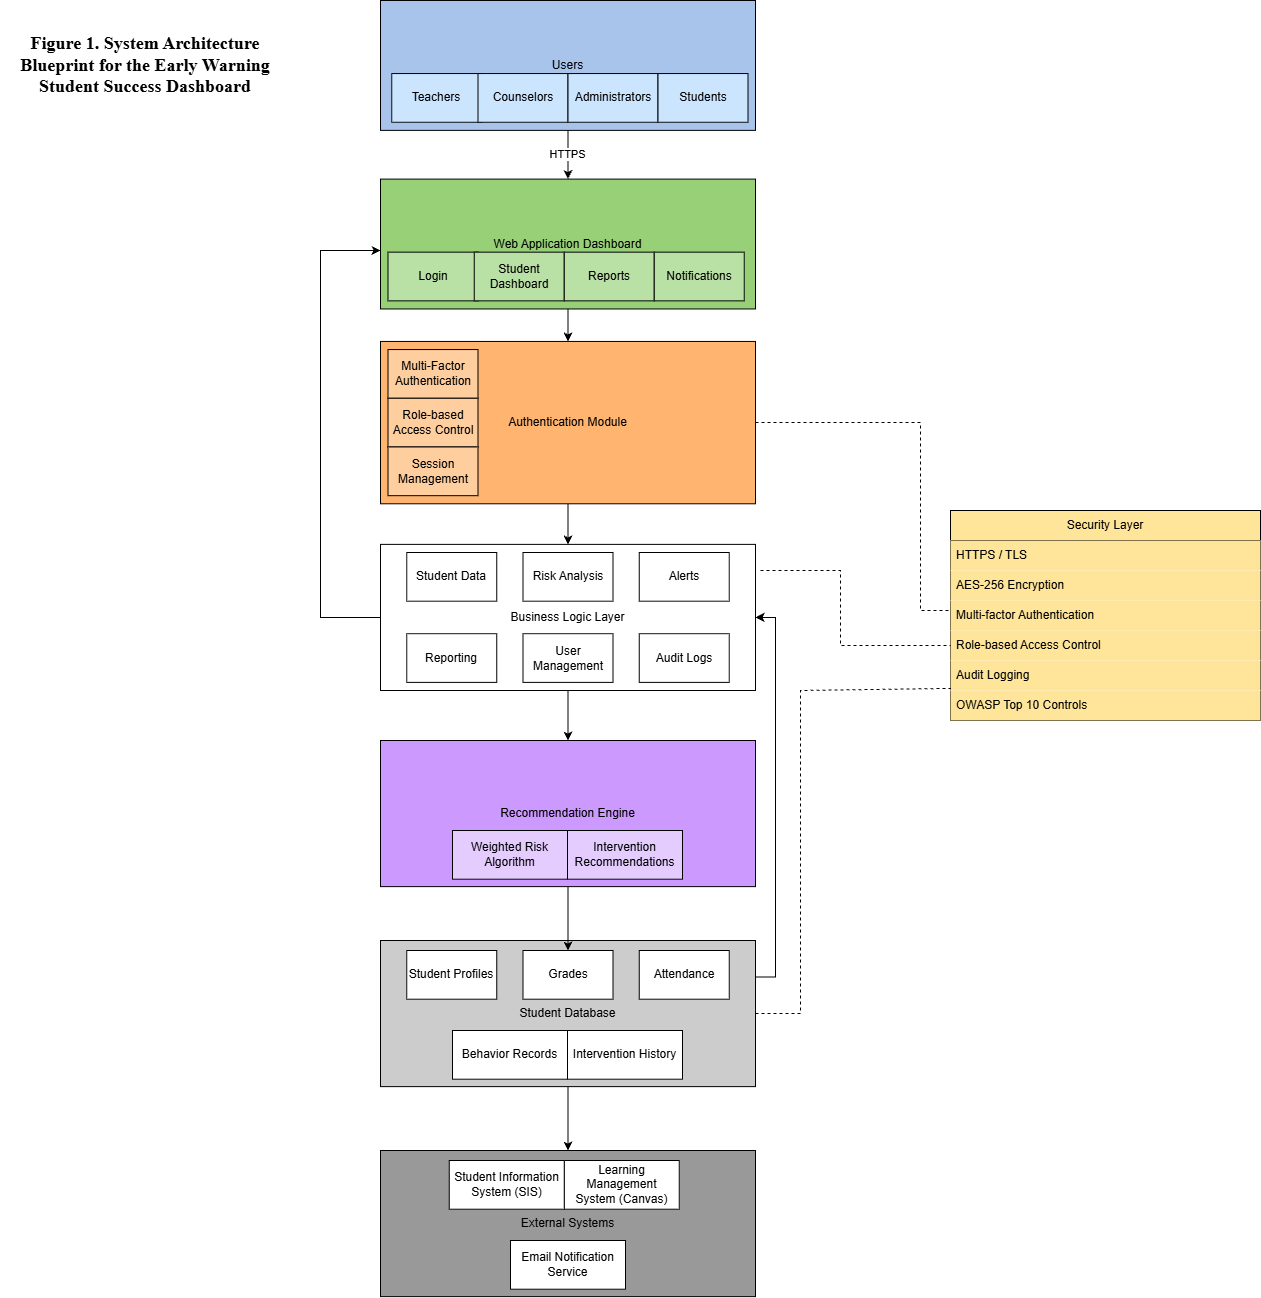

The diagram above was exported from draw.io. Its source (the exported page's mxGraphModel, read from the mxfile embedded in the PNG):
<mxGraphModel dx="2528" dy="2608" grid="0" gridSize="10" guides="1" tooltips="1" connect="1" arrows="1" fold="1" page="0" pageScale="1" pageWidth="850" pageHeight="1100" math="0" shadow="0">
  <root>
    <mxCell id="0" />
    <mxCell id="1" parent="0" />
    <mxCell id="nu97_CR9D8SNKitQ912I-1" parent="1" style="text;html=1;whiteSpace=wrap;strokeColor=none;fillColor=none;align=center;verticalAlign=middle;rounded=0;" value="&lt;font face=&quot;Times New Roman&quot; style=&quot;font-size: 18px;&quot;&gt;&lt;b&gt;Figure 1. System Architecture Blueprint for the Early Warning Student Success Dashboard&lt;/b&gt;&lt;/font&gt;" vertex="1">
      <mxGeometry height="90" width="290" x="280" y="-1550.06" as="geometry" />
    </mxCell>
    <mxCell id="nu97_CR9D8SNKitQ912I-99" edge="1" parent="1" source="nu97_CR9D8SNKitQ912I-55" style="edgeStyle=orthogonalEdgeStyle;rounded=0;orthogonalLoop=1;jettySize=auto;html=1;exitX=0.5;exitY=1;exitDx=0;exitDy=0;entryX=0.5;entryY=0;entryDx=0;entryDy=0;" target="nu97_CR9D8SNKitQ912I-92">
      <mxGeometry relative="1" as="geometry" />
    </mxCell>
    <mxCell id="nu97_CR9D8SNKitQ912I-100" edge="1" parent="1" source="nu97_CR9D8SNKitQ912I-55" style="edgeStyle=orthogonalEdgeStyle;rounded=0;orthogonalLoop=1;jettySize=auto;html=1;exitX=1;exitY=0.25;exitDx=0;exitDy=0;entryX=1;entryY=0.5;entryDx=0;entryDy=0;" target="nu97_CR9D8SNKitQ912I-25">
      <mxGeometry relative="1" as="geometry" />
    </mxCell>
    <mxCell id="nu97_CR9D8SNKitQ912I-55" parent="1" style="rounded=0;whiteSpace=wrap;html=1;fillColor=#CCCCCC;" value="Student Database" vertex="1">
      <mxGeometry height="146.11764705882354" width="375" x="660" y="-629.9976470588234" as="geometry" />
    </mxCell>
    <mxCell id="nu97_CR9D8SNKitQ912I-56" parent="1" style="rounded=0;whiteSpace=wrap;html=1;fillColor=#FFFFFF;" value="Behavior Records" vertex="1">
      <mxGeometry height="48.71" width="115" x="732" y="-540" as="geometry" />
    </mxCell>
    <mxCell id="nu97_CR9D8SNKitQ912I-57" parent="1" style="rounded=0;whiteSpace=wrap;html=1;fillColor=#FFFFFF;" value="Intervention History" vertex="1">
      <mxGeometry height="48.71" width="115" x="847" y="-540" as="geometry" />
    </mxCell>
    <mxCell id="nu97_CR9D8SNKitQ912I-96" edge="1" parent="1" source="nu97_CR9D8SNKitQ912I-46" style="edgeStyle=orthogonalEdgeStyle;rounded=0;orthogonalLoop=1;jettySize=auto;html=1;" target="nu97_CR9D8SNKitQ912I-90" value="">
      <mxGeometry relative="1" as="geometry" />
    </mxCell>
    <mxCell id="nu97_CR9D8SNKitQ912I-46" parent="1" style="rounded=0;whiteSpace=wrap;html=1;fillColor=#CC99FF;container=0;" value="Recommendation Engine" vertex="1">
      <mxGeometry height="146.11764705882354" width="375" x="660" y="-829.9976470588234" as="geometry" />
    </mxCell>
    <mxCell id="nu97_CR9D8SNKitQ912I-47" parent="1" style="rounded=0;whiteSpace=wrap;html=1;fillColor=#E5CCFF;container=0;" value="Weighted Risk Algorithm" vertex="1">
      <mxGeometry height="48.71" width="115" x="732" y="-740" as="geometry" />
    </mxCell>
    <mxCell id="nu97_CR9D8SNKitQ912I-48" parent="1" style="rounded=0;whiteSpace=wrap;html=1;fillColor=#E5CCFF;container=0;" value="Intervention Recommendations" vertex="1">
      <mxGeometry height="48.71" width="115" x="847" y="-740" as="geometry" />
    </mxCell>
    <mxCell id="nu97_CR9D8SNKitQ912I-51" edge="1" parent="1" source="nu97_CR9D8SNKitQ912I-25" style="edgeStyle=orthogonalEdgeStyle;rounded=0;orthogonalLoop=1;jettySize=auto;html=1;" target="nu97_CR9D8SNKitQ912I-46" value="">
      <mxGeometry relative="1" as="geometry" />
    </mxCell>
    <mxCell id="nu97_CR9D8SNKitQ912I-8" parent="1" style="rounded=0;whiteSpace=wrap;html=1;fillColor=#A9C4EB;container=0;" value="Users" vertex="1">
      <mxGeometry height="129.8823529411765" width="375" x="660" y="-1570" as="geometry" />
    </mxCell>
    <mxCell id="nu97_CR9D8SNKitQ912I-18" edge="1" parent="1" source="nu97_CR9D8SNKitQ912I-8" style="edgeStyle=orthogonalEdgeStyle;rounded=0;orthogonalLoop=1;jettySize=auto;html=1;" target="nu97_CR9D8SNKitQ912I-13" value="">
      <mxGeometry relative="1" as="geometry" />
    </mxCell>
    <mxCell id="nu97_CR9D8SNKitQ912I-19" connectable="0" parent="nu97_CR9D8SNKitQ912I-18" style="edgeLabel;html=1;align=center;verticalAlign=middle;resizable=0;points=[];container=0;" value="HTTPS" vertex="1">
      <mxGeometry relative="1" x="-0.0333" y="-1" as="geometry">
        <mxPoint as="offset" />
      </mxGeometry>
    </mxCell>
    <mxCell id="nu97_CR9D8SNKitQ912I-9" parent="1" style="rounded=0;whiteSpace=wrap;html=1;fillColor=#CCE5FF;container=0;" value="Teachers" vertex="1">
      <mxGeometry height="48.70588235294118" width="90" x="671.25" y="-1496.9411764705883" as="geometry" />
    </mxCell>
    <mxCell id="nu97_CR9D8SNKitQ912I-10" parent="1" style="rounded=0;whiteSpace=wrap;html=1;fillColor=#CCE5FF;container=0;" value="Counselors" vertex="1">
      <mxGeometry height="48.70588235294118" width="90" x="757.5" y="-1496.9411764705883" as="geometry" />
    </mxCell>
    <mxCell id="nu97_CR9D8SNKitQ912I-11" parent="1" style="rounded=0;whiteSpace=wrap;html=1;fillColor=#CCE5FF;container=0;" value="Administrators" vertex="1">
      <mxGeometry height="48.70588235294118" width="90" x="847.5" y="-1496.9411764705883" as="geometry" />
    </mxCell>
    <mxCell id="nu97_CR9D8SNKitQ912I-12" parent="1" style="rounded=0;whiteSpace=wrap;html=1;fillColor=#CCE5FF;container=0;" value="Students" vertex="1">
      <mxGeometry height="48.70588235294118" width="90" x="937.5" y="-1496.9411764705883" as="geometry" />
    </mxCell>
    <mxCell id="nu97_CR9D8SNKitQ912I-24" edge="1" parent="1" source="nu97_CR9D8SNKitQ912I-13" style="edgeStyle=orthogonalEdgeStyle;rounded=0;orthogonalLoop=1;jettySize=auto;html=1;" target="nu97_CR9D8SNKitQ912I-20" value="">
      <mxGeometry relative="1" as="geometry" />
    </mxCell>
    <mxCell id="nu97_CR9D8SNKitQ912I-13" parent="1" style="rounded=0;whiteSpace=wrap;html=1;fillColor=#97D077;container=0;" value="Web Application Dashboard" vertex="1">
      <mxGeometry height="129.8823529411765" width="375" x="660" y="-1391.4117647058824" as="geometry" />
    </mxCell>
    <mxCell id="nu97_CR9D8SNKitQ912I-14" parent="1" style="rounded=0;whiteSpace=wrap;html=1;fillColor=#B9E0A5;container=0;" value="Login" vertex="1">
      <mxGeometry height="48.70588235294118" width="90" x="667.5" y="-1318.3529411764707" as="geometry" />
    </mxCell>
    <mxCell id="nu97_CR9D8SNKitQ912I-15" parent="1" style="rounded=0;whiteSpace=wrap;html=1;fillColor=#B9E0A5;container=0;" value="Student Dashboard" vertex="1">
      <mxGeometry height="48.70588235294118" width="90" x="753.75" y="-1318.3529411764707" as="geometry" />
    </mxCell>
    <mxCell id="nu97_CR9D8SNKitQ912I-16" parent="1" style="rounded=0;whiteSpace=wrap;html=1;fillColor=#B9E0A5;container=0;" value="Reports" vertex="1">
      <mxGeometry height="48.70588235294118" width="90" x="843.75" y="-1318.3529411764707" as="geometry" />
    </mxCell>
    <mxCell id="nu97_CR9D8SNKitQ912I-17" parent="1" style="rounded=0;whiteSpace=wrap;html=1;fillColor=#B9E0A5;container=0;" value="Notifications" vertex="1">
      <mxGeometry height="48.70588235294118" width="90" x="933.75" y="-1318.3529411764707" as="geometry" />
    </mxCell>
    <mxCell id="nu97_CR9D8SNKitQ912I-50" edge="1" parent="1" source="nu97_CR9D8SNKitQ912I-20" style="edgeStyle=orthogonalEdgeStyle;rounded=0;orthogonalLoop=1;jettySize=auto;html=1;entryX=0.5;entryY=0;entryDx=0;entryDy=0;" target="nu97_CR9D8SNKitQ912I-25">
      <mxGeometry relative="1" as="geometry" />
    </mxCell>
    <mxCell id="nu97_CR9D8SNKitQ912I-20" parent="1" style="rounded=0;whiteSpace=wrap;html=1;fillColor=#FFB570;container=0;" value="Authentication Module" vertex="1">
      <mxGeometry height="162.3529411764706" width="375" x="660" y="-1229.0588235294117" as="geometry" />
    </mxCell>
    <mxCell id="nu97_CR9D8SNKitQ912I-21" parent="1" style="rounded=0;whiteSpace=wrap;html=1;fillColor=#FFCE9F;container=0;" value="Multi-Factor Authentication" vertex="1">
      <mxGeometry height="48.70588235294118" width="90" x="667.5" y="-1220.9411764705883" as="geometry" />
    </mxCell>
    <mxCell id="nu97_CR9D8SNKitQ912I-22" parent="1" style="rounded=0;whiteSpace=wrap;html=1;fillColor=#FFCE9F;container=0;" value="Role-based Access Control" vertex="1">
      <mxGeometry height="48.70588235294118" width="90" x="667.5" y="-1172.235294117647" as="geometry" />
    </mxCell>
    <mxCell id="nu97_CR9D8SNKitQ912I-23" parent="1" style="rounded=0;whiteSpace=wrap;html=1;fillColor=#FFCE9F;container=0;" value="Session Management" vertex="1">
      <mxGeometry height="48.70588235294118" width="90" x="667.5" y="-1123.5294117647059" as="geometry" />
    </mxCell>
    <mxCell id="nu97_CR9D8SNKitQ912I-25" parent="1" style="rounded=0;whiteSpace=wrap;html=1;fillColor=#FFFFFF;container=0;" value="Business Logic Layer" vertex="1">
      <mxGeometry height="146.11764705882354" width="375" x="660" y="-1026.1176470588234" as="geometry" />
    </mxCell>
    <mxCell id="nu97_CR9D8SNKitQ912I-39" parent="1" style="rounded=0;whiteSpace=wrap;html=1;fillColor=#FFFFFF;container=0;" value="Student Data" vertex="1">
      <mxGeometry height="48.70588235294118" width="90" x="686.25" y="-1018" as="geometry" />
    </mxCell>
    <mxCell id="nu97_CR9D8SNKitQ912I-40" parent="1" style="rounded=0;whiteSpace=wrap;html=1;fillColor=#FFFFFF;container=0;" value="Risk Analysis" vertex="1">
      <mxGeometry height="48.70588235294118" width="90" x="802.5" y="-1018" as="geometry" />
    </mxCell>
    <mxCell id="nu97_CR9D8SNKitQ912I-41" parent="1" style="rounded=0;whiteSpace=wrap;html=1;fillColor=#FFFFFF;container=0;" value="Alerts" vertex="1">
      <mxGeometry height="48.70588235294118" width="90" x="918.75" y="-1018" as="geometry" />
    </mxCell>
    <mxCell id="nu97_CR9D8SNKitQ912I-42" parent="1" style="rounded=0;whiteSpace=wrap;html=1;fillColor=#FFFFFF;container=0;" value="Reporting" vertex="1">
      <mxGeometry height="48.70588235294118" width="90" x="686.25" y="-936.8235294117646" as="geometry" />
    </mxCell>
    <mxCell id="nu97_CR9D8SNKitQ912I-43" parent="1" style="rounded=0;whiteSpace=wrap;html=1;fillColor=#FFFFFF;container=0;" value="User Management" vertex="1">
      <mxGeometry height="48.70588235294118" width="90" x="802.5" y="-936.8235294117646" as="geometry" />
    </mxCell>
    <mxCell id="nu97_CR9D8SNKitQ912I-44" parent="1" style="rounded=0;whiteSpace=wrap;html=1;fillColor=#FFFFFF;container=0;" value="Audit Logs" vertex="1">
      <mxGeometry height="48.70588235294118" width="90" x="918.75" y="-936.8235294117646" as="geometry" />
    </mxCell>
    <mxCell id="nu97_CR9D8SNKitQ912I-89" parent="1" style="rounded=0;whiteSpace=wrap;html=1;fillColor=#FFFFFF;container=0;" value="Student Profiles" vertex="1">
      <mxGeometry height="48.70588235294118" width="90" x="686.25" y="-620.0035294117647" as="geometry" />
    </mxCell>
    <mxCell id="nu97_CR9D8SNKitQ912I-90" parent="1" style="rounded=0;whiteSpace=wrap;html=1;fillColor=#FFFFFF;container=0;" value="Grades" vertex="1">
      <mxGeometry height="48.70588235294118" width="90" x="802.5" y="-620.0035294117647" as="geometry" />
    </mxCell>
    <mxCell id="nu97_CR9D8SNKitQ912I-91" parent="1" style="rounded=0;whiteSpace=wrap;html=1;fillColor=#FFFFFF;container=0;" value="Attendance" vertex="1">
      <mxGeometry height="48.70588235294118" width="90" x="918.75" y="-620.0035294117647" as="geometry" />
    </mxCell>
    <mxCell id="nu97_CR9D8SNKitQ912I-92" parent="1" style="rounded=0;whiteSpace=wrap;html=1;fillColor=#999999;" value="External Systems" vertex="1">
      <mxGeometry height="146.11764705882354" width="375" x="660" y="-419.9976470588234" as="geometry" />
    </mxCell>
    <mxCell id="nu97_CR9D8SNKitQ912I-93" parent="1" style="rounded=0;whiteSpace=wrap;html=1;fillColor=#FFFFFF;" value="Learning Management System (Canvas)" vertex="1">
      <mxGeometry height="48.71" width="115" x="843.75" y="-410" as="geometry" />
    </mxCell>
    <mxCell id="nu97_CR9D8SNKitQ912I-94" parent="1" style="rounded=0;whiteSpace=wrap;html=1;fillColor=#FFFFFF;" value="Student Information System (SIS)" vertex="1">
      <mxGeometry height="48.71" width="115" x="728.75" y="-410" as="geometry" />
    </mxCell>
    <mxCell id="nu97_CR9D8SNKitQ912I-95" parent="1" style="rounded=0;whiteSpace=wrap;html=1;fillColor=#FFFFFF;" value="Email Notification Service" vertex="1">
      <mxGeometry height="48.71" width="115" x="790" y="-330" as="geometry" />
    </mxCell>
    <mxCell id="nu97_CR9D8SNKitQ912I-101" edge="1" parent="1" source="nu97_CR9D8SNKitQ912I-25" style="endArrow=classic;html=1;rounded=0;exitX=0;exitY=0.5;exitDx=0;exitDy=0;" value="">
      <mxGeometry height="50" relative="1" width="50" as="geometry">
        <Array as="points">
          <mxPoint x="600" y="-953" />
          <mxPoint x="600" y="-1320" />
        </Array>
        <mxPoint x="570" y="-940" as="sourcePoint" />
        <mxPoint x="660" y="-1320" as="targetPoint" />
      </mxGeometry>
    </mxCell>
    <mxCell id="nu97_CR9D8SNKitQ912I-103" parent="1" style="swimlane;fontStyle=0;childLayout=stackLayout;horizontal=1;startSize=30;horizontalStack=0;resizeParent=1;resizeParentMax=0;resizeLast=0;collapsible=1;marginBottom=0;whiteSpace=wrap;html=1;fillColor=#FFE599;" value="Security Layer" vertex="1">
      <mxGeometry height="210" width="310" x="1230" y="-1060" as="geometry" />
    </mxCell>
    <mxCell id="nu97_CR9D8SNKitQ912I-104" parent="nu97_CR9D8SNKitQ912I-103" style="text;strokeColor=none;fillColor=#FFE599;align=left;verticalAlign=middle;spacingLeft=4;spacingRight=4;overflow=hidden;points=[[0,0.5],[1,0.5]];portConstraint=eastwest;rotatable=0;whiteSpace=wrap;html=1;" value="HTTPS / TLS" vertex="1">
      <mxGeometry height="30" width="310" y="30" as="geometry" />
    </mxCell>
    <mxCell id="nu97_CR9D8SNKitQ912I-105" parent="nu97_CR9D8SNKitQ912I-103" style="text;strokeColor=none;fillColor=#FFE599;align=left;verticalAlign=middle;spacingLeft=4;spacingRight=4;overflow=hidden;points=[[0,0.5],[1,0.5]];portConstraint=eastwest;rotatable=0;whiteSpace=wrap;html=1;" value="AES-256 Encryption" vertex="1">
      <mxGeometry height="30" width="310" y="60" as="geometry" />
    </mxCell>
    <mxCell id="nu97_CR9D8SNKitQ912I-106" parent="nu97_CR9D8SNKitQ912I-103" style="text;strokeColor=none;fillColor=#FFE599;align=left;verticalAlign=middle;spacingLeft=4;spacingRight=4;overflow=hidden;points=[[0,0.5],[1,0.5]];portConstraint=eastwest;rotatable=0;whiteSpace=wrap;html=1;" value="Multi-factor Authentication" vertex="1">
      <mxGeometry height="30" width="310" y="90" as="geometry" />
    </mxCell>
    <mxCell id="nu97_CR9D8SNKitQ912I-107" parent="nu97_CR9D8SNKitQ912I-103" style="text;strokeColor=none;fillColor=#FFE599;align=left;verticalAlign=middle;spacingLeft=4;spacingRight=4;overflow=hidden;points=[[0,0.5],[1,0.5]];portConstraint=eastwest;rotatable=0;whiteSpace=wrap;html=1;" value="Role-based Access Control" vertex="1">
      <mxGeometry height="30" width="310" y="120" as="geometry" />
    </mxCell>
    <mxCell id="nu97_CR9D8SNKitQ912I-108" parent="nu97_CR9D8SNKitQ912I-103" style="text;strokeColor=none;fillColor=#FFE599;align=left;verticalAlign=middle;spacingLeft=4;spacingRight=4;overflow=hidden;points=[[0,0.5],[1,0.5]];portConstraint=eastwest;rotatable=0;whiteSpace=wrap;html=1;" value="Audit Logging" vertex="1">
      <mxGeometry height="30" width="310" y="150" as="geometry" />
    </mxCell>
    <mxCell id="nu97_CR9D8SNKitQ912I-115" parent="nu97_CR9D8SNKitQ912I-103" style="text;strokeColor=none;fillColor=#FFE599;align=left;verticalAlign=middle;spacingLeft=4;spacingRight=4;overflow=hidden;points=[[0,0.5],[1,0.5]];portConstraint=eastwest;rotatable=0;whiteSpace=wrap;html=1;" value="OWASP Top 10 Controls" vertex="1">
      <mxGeometry height="30" width="310" y="180" as="geometry" />
    </mxCell>
    <mxCell id="nu97_CR9D8SNKitQ912I-117" edge="1" parent="1" source="nu97_CR9D8SNKitQ912I-20" style="endArrow=none;dashed=1;html=1;rounded=0;exitX=1;exitY=0.5;exitDx=0;exitDy=0;" value="">
      <mxGeometry height="50" relative="1" width="50" as="geometry">
        <Array as="points">
          <mxPoint x="1200" y="-1148" />
          <mxPoint x="1200" y="-960" />
        </Array>
        <mxPoint x="1180" y="-910" as="sourcePoint" />
        <mxPoint x="1230" y="-960" as="targetPoint" />
      </mxGeometry>
    </mxCell>
    <mxCell id="nu97_CR9D8SNKitQ912I-120" edge="1" parent="1" style="endArrow=none;dashed=1;html=1;rounded=0;entryX=0;entryY=0.5;entryDx=0;entryDy=0;" target="nu97_CR9D8SNKitQ912I-107" value="">
      <mxGeometry height="50" relative="1" width="50" as="geometry">
        <Array as="points">
          <mxPoint x="1120" y="-1000" />
          <mxPoint x="1120" y="-925" />
        </Array>
        <mxPoint x="1040" y="-1000" as="sourcePoint" />
        <mxPoint x="1160" y="-1000" as="targetPoint" />
      </mxGeometry>
    </mxCell>
    <mxCell id="nu97_CR9D8SNKitQ912I-121" edge="1" parent="1" source="nu97_CR9D8SNKitQ912I-55" style="endArrow=none;dashed=1;html=1;rounded=0;entryX=0.002;entryY=-0.07;entryDx=0;entryDy=0;entryPerimeter=0;exitX=1;exitY=0.5;exitDx=0;exitDy=0;" target="nu97_CR9D8SNKitQ912I-115" value="">
      <mxGeometry height="50" relative="1" width="50" as="geometry">
        <Array as="points">
          <mxPoint x="1080" y="-557" />
          <mxPoint x="1080" y="-880" />
        </Array>
        <mxPoint x="1110" y="-730" as="sourcePoint" />
        <mxPoint x="1160" y="-780" as="targetPoint" />
      </mxGeometry>
    </mxCell>
  </root>
</mxGraphModel>